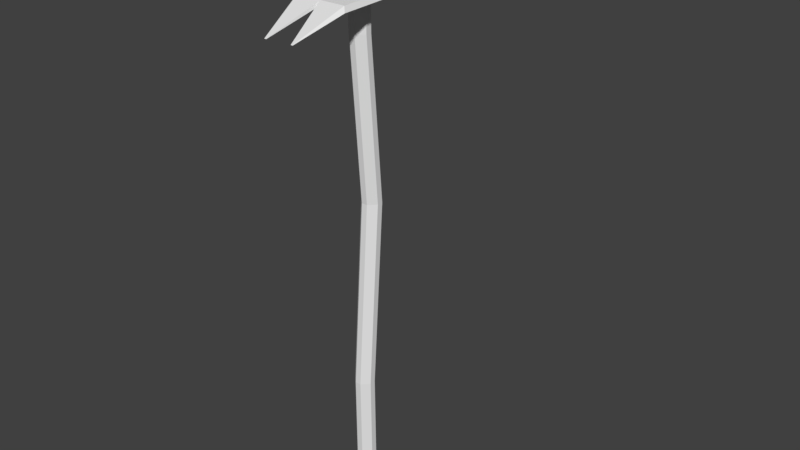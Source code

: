 # Source: Dirty_Old_Hoe.blend  (saved by Blender 2.78.0; exported with 4.5.12 LTS)
import bpy
from mathutils import Matrix  # noqa: F401  (used for matrix-valued properties, if any)

bpy.ops.wm.read_factory_settings(use_empty=True)
scene = bpy.context.scene
scene.name = 'Scene'

# ---- collections
col_collection_1 = bpy.data.collections.new('Collection 1'); scene.collection.children.link(col_collection_1)

# ---- materials (node trees are filled in below, after node groups)
mat_metal = bpy.data.materials.new('Metal')
mat_metal.alpha_threshold = 0.0
mat_metal.roughness = 0.5
mat_wood = bpy.data.materials.new('Wood')
mat_wood.alpha_threshold = 0.0
mat_wood.roughness = 0.5
mat_wood.line_color = (0.0, 0.0, 0.0, 1.0)

# ---- material node trees
mat_metal.use_nodes = True; mat_metal.node_tree.nodes.clear()
_N = mat_metal.node_tree.nodes; _L = mat_metal.node_tree.links
n0 = _N.new('ShaderNodeOutputMaterial'); n0.name = 'Material Output'; n0.location = (300, 300)
n1 = _N.new('ShaderNodeBsdfDiffuse'); n1.name = 'Diffuse BSDF'; n1.location = (10, 300)
_L.new(n1.outputs[0], n0.inputs[0])
n0.is_active_output = True

# ---- world
world_world = bpy.data.worlds.new('World'); scene.world = world_world
world_world.color = (0.05088, 0.05088, 0.05088)
world_world.use_sun_shadow = False
world_world.sun_shadow_jitter_overblur = 0.0
world_world.cycles.sampling_method = 'MANUAL'

# ---- meshes
me_cube_001 = bpy.data.meshes.new('Cube.001')
me_cube_001.from_pydata([(0.2236, 1.378, -0.5673), (0.08199, 1.475, -0.1273), (-0.08199, 1.475, -0.1273), (-0.2236, 1.378, -0.5673), (0.2007, 1.416, -0.5443), (0.07357, 1.489, -0.1357), (-0.07357, 1.489, -0.1357), (-0.2007, 1.416, -0.5443), (0.1621, 1.468, -0.376), (-0.1621, 1.468, -0.376), (0.1454, 1.496, -0.3667), (-0.1454, 1.496, -0.3667), (0.08199, 1.468, 0.1441), (-0.08199, 1.468, 0.1441), (0.07357, 1.482, 0.1357), (-0.07357, 1.482, 0.1357), (1.376e-07, 1.378, -0.5673), (6.578e-08, 1.475, -0.1273), (1.615e-07, 1.416, -0.5443), (3.588e-08, 1.489, -0.1357), (1.136e-07, 1.496, -0.3667), (1.017e-07, 1.468, -0.376), (-1.794e-08, 1.468, 0.1441), (-4.784e-08, 1.482, 0.1357), (-0.03582, 1.417, 0.2756), (-0.04229, 1.417, 0.2756), (-0.04163, 1.418, 0.2749), (-0.03582, 1.418, 0.2749), (0.08199, 1.468, 0.1441), (0.07357, 1.482, 0.1357), (-1.794e-08, 1.468, 0.1441), (-4.784e-08, 1.482, 0.1357), (0.04196, 1.417, 0.271), (0.04136, 1.418, 0.2704), (0.03612, 1.417, 0.271), (0.03612, 1.418, 0.2704)], [], [(21, 17, 2, 9), (20, 11, 6, 19), (8, 10, 5, 1), (17, 1, 12, 22), (9, 11, 7, 3), (18, 16, 3, 7), (2, 6, 11, 9), (0, 4, 10, 8), (18, 7, 11, 20), (16, 21, 9, 3), (23, 15, 26, 27), (19, 6, 15, 23), (6, 2, 13, 15), (1, 5, 14, 12), (5, 19, 23, 14), (22, 12, 28, 30), (0, 8, 21, 16), (4, 18, 20, 10), (4, 0, 16, 18), (2, 17, 22, 13), (10, 20, 19, 5), (8, 1, 17, 21), (24, 27, 26, 25), (22, 23, 27, 24), (15, 13, 25, 26), (13, 22, 24, 25), (29, 31, 35, 33), (12, 14, 29, 28), (23, 22, 30, 31), (14, 23, 31, 29), (32, 33, 35, 34), (28, 29, 33, 32), (31, 30, 34, 35), (30, 28, 32, 34)])
_uv = me_cube_001.uv_layers.new(name='UVMap')
_uv.uv.foreach_set('vector', [0.6082, 0.2034, 0.6082, 0.4517, 0.5338, 0.4517, 0.4613, 0.2034, 0.2027, 0.6468, 0.07091, 0.6468, 0.136, 0.4146, 0.2027, 0.4146, 0.9384, 0.522, 0.9115, 0.5063, 0.9295, 0.2642, 0.9455, 0.2596, 0.6082, 0.4517, 0.6825, 0.4517, 0.6825, 0.7206, 0.6082, 0.7206, 0.8386, 0.203, 0.8109, 0.2168, 0.8745, 0.02892, 0.9115, 0.0, 0.2027, 0.8239, 0.2027, 0.8463, 0.0, 0.8463, 0.02082, 0.8239, 0.8312, 0.4654, 0.8155, 0.4597, 0.8109, 0.2168, 0.8386, 0.203, 1.0, 0.7296, 0.9647, 0.6982, 0.9115, 0.5063, 0.9384, 0.522, 0.2027, 0.8239, 0.02082, 0.8239, 0.07091, 0.6468, 0.2027, 0.6468, 0.6082, 2.995e-08, 0.6082, 0.2034, 0.4613, 0.2034, 0.4054, 0.0, 0.2027, 0.1417, 0.136, 0.1417, 0.165, 0.0006869, 0.1702, 0.0006869, 0.2027, 0.4146, 0.136, 0.4146, 0.136, 0.1417, 0.2027, 0.1417, 0.8155, 0.4597, 0.8312, 0.4654, 0.8713, 0.7282, 0.8556, 0.7225, 0.9455, 0.2596, 0.9295, 0.2642, 0.984, 0.004632, 1.0, 0.0, 0.2694, 0.4146, 0.2027, 0.4146, 0.2027, 0.1417, 0.2694, 0.1417, 0.0, 0.0, 0.0, 0.0, 0.0, 0.0, 0.0, 0.0, 0.8109, 5.99e-08, 0.7551, 0.2034, 0.6082, 0.2034, 0.6082, 2.995e-08, 0.3846, 0.8239, 0.2027, 0.8239, 0.2027, 0.6468, 0.3345, 0.6468, 0.3846, 0.8239, 0.4054, 0.8463, 0.2027, 0.8463, 0.2027, 0.8239, 0.5338, 0.4517, 0.6082, 0.4517, 0.6082, 0.7206, 0.5338, 0.7206, 0.3345, 0.6468, 0.2027, 0.6468, 0.2027, 0.4146, 0.2694, 0.4146, 0.7551, 0.2034, 0.6825, 0.4517, 0.6082, 0.4517, 0.6082, 0.2034, 0.1702, 2.995e-08, 0.1702, 0.0006869, 0.165, 0.0006869, 0.1644, 0.0, 0.5588, 0.8563, 0.5674, 0.8439, 0.5674, 0.999, 0.5667, 1.0, 0.8556, 0.7225, 0.8713, 0.7282, 0.9115, 0.8655, 0.9103, 0.8651, 0.5338, 0.7206, 0.6082, 0.7206, 0.5757, 0.8439, 0.5698, 0.8439, 0.4721, 0.981, 0.4054, 0.981, 0.4382, 0.8445, 0.4429, 0.8445, 0.0, 0.0, 0.0, 0.0, 0.0, 0.0, 0.0, 0.0, 0.0, 0.0, 0.0, 0.0, 0.0, 0.0, 0.0, 0.0, 0.0, 0.0, 0.0, 0.0, 0.0, 0.0, 0.0, 0.0, 0.4435, 0.8439, 0.4429, 0.8445, 0.4382, 0.8445, 0.4382, 0.8439, 0.5464, 0.856, 0.5588, 0.8439, 0.5588, 0.9945, 0.5579, 0.9954, 0.5758, 0.9957, 0.5674, 0.9831, 0.5752, 0.8439, 0.5758, 0.8447, 0.5464, 0.9626, 0.4721, 0.9626, 0.5084, 0.8439, 0.5137, 0.8439])
me_cube_001.materials.append(mat_metal)
me_cube_001.use_remesh_preserve_volume = False
me_cube_001.use_remesh_preserve_attributes = False
me_cube_001.use_mirror_vertex_groups = False
me_cube_001.update()
me_cube = bpy.data.meshes.new('Cube')
me_cube.from_pydata([(0.02878, 0.1094, -0.01631), (0.008621, 0.1094, 0.003851), (-0.02878, 0.1094, -0.01631), (-0.008621, 0.1094, 0.003851), (-0.008621, 0.1094, -0.05371), (-0.02878, 0.1094, -0.03355), (0.008621, 0.1094, -0.05371), (0.02878, 0.1094, -0.03355), (-0.02878, 0.5706, 0.01869), (-0.008621, 0.5706, 0.03886), (-0.008621, 0.6601, 0.03886), (-0.02878, 0.6601, 0.01869), (-0.02878, 0.5706, 0.001453), (-0.02878, 0.6601, 0.001453), (-0.008621, 0.6601, -0.01871), (-0.008621, 0.5706, -0.01871), (0.02878, 0.5706, 0.01869), (0.02878, 0.6601, 0.01869), (0.008621, 0.6601, 0.03886), (0.008621, 0.5706, 0.03886), (0.008621, 0.5706, -0.01871), (0.008621, 0.6601, -0.01871), (0.02878, 0.6601, 0.001453), (0.02878, 0.5706, 0.001453), (0.03911, 0.7163, -0.001639), (0.01171, 0.7163, -0.02903), (0.008621, 0.7907, 0.001453), (0.01171, 0.7163, 0.04918), (0.03911, 0.7163, 0.02179), (0.008621, 0.7907, 0.01869), (-0.01171, 0.7163, -0.02903), (-0.03911, 0.7163, -0.001639), (-0.008621, 0.7907, 0.001453), (-0.01171, 0.7163, 0.04918), (-0.008621, 0.7907, 0.01869), (-0.03911, 0.7163, 0.02179), (-0.02878, -0.7614, 0.001453), (-0.008621, -0.7614, -0.01871), (-0.008621, -0.8062, 0.001453), (-0.02878, -0.7614, 0.01869), (-0.008621, -0.8062, 0.01869), (-0.008621, -0.7614, 0.03886), (0.008621, -0.7614, -0.01871), (0.02878, -0.7614, 0.001453), (0.008621, -0.8062, 0.001453), (0.02878, -0.7614, 0.01869), (0.008621, -0.7614, 0.03886), (0.008621, -0.8062, 0.01869), (0.02878, -0.4304, 0.02207), (-0.008621, -0.4304, 0.04223), (-0.02878, -0.4304, 0.004833), (0.008621, -0.4304, -0.01533), (0.02878, -0.4304, 0.004833), (-0.008621, -0.4304, -0.01533), (-0.02878, -0.4304, 0.02207), (0.008621, -0.4304, 0.04223)], [], [(21, 14, 30, 25), (17, 22, 24, 28), (13, 11, 35, 31), (38, 44, 47, 40), (52, 48, 45, 43), (55, 49, 41, 46), (8, 12, 5, 2), (10, 18, 27, 33), (34, 29, 26, 32), (53, 51, 42, 37), (8, 9, 10, 11), (12, 13, 14, 15), (16, 17, 18, 19), (20, 21, 22, 23), (24, 25, 26), (27, 28, 29), (30, 31, 32), (33, 34, 35), (36, 37, 38), (39, 40, 41), (42, 43, 44), (45, 46, 47), (12, 8, 11, 13), (20, 15, 14, 21), (16, 23, 22, 17), (9, 19, 18, 10), (24, 22, 21, 25), (33, 27, 29, 34), (25, 30, 32, 26), (31, 35, 34, 32), (28, 24, 26, 29), (17, 28, 27, 18), (35, 11, 10, 33), (13, 31, 30, 14), (38, 40, 39, 36), (44, 38, 37, 42), (47, 44, 43, 45), (40, 47, 46, 41), (52, 43, 42, 51), (5, 12, 15, 4), (3, 9, 8, 2), (55, 46, 45, 48), (54, 50, 36, 39), (19, 1, 0, 16), (49, 3, 2, 54), (50, 5, 4, 53), (23, 7, 6, 20), (15, 20, 6, 4), (19, 9, 3, 1), (23, 16, 0, 7), (36, 50, 53, 37), (41, 49, 54, 39), (2, 5, 50, 54), (1, 55, 48, 0), (7, 52, 51, 6), (4, 6, 51, 53), (1, 3, 49, 55), (7, 0, 48, 52)])
_uv = me_cube.uv_layers.new(name='UVMap')
_uv.uv.foreach_set('vector', [0.4594, 0.9153, 0.4914, 0.9169, 0.4757, 0.9527, 0.4322, 0.9505, 0.6794, 0.08041, 0.6473, 0.08192, 0.6214, 0.04641, 0.665, 0.04435, 0.5665, 0.9182, 0.5986, 0.9176, 0.6214, 0.9537, 0.5777, 0.9545, 0.9125, 0.1366, 0.8804, 0.1536, 0.8482, 0.1366, 0.8804, 0.1197, 0.3833, 0.7625, 0.4154, 0.7637, 0.4072, 0.9705, 0.3751, 0.9693, 0.7786, 0.7609, 0.8107, 0.7619, 0.8098, 0.969, 0.7777, 0.968, 0.09995, 0.8616, 0.06785, 0.8623, 0.0, 0.5748, 0.03211, 0.5741, 0.7866, 0.08091, 0.7545, 0.07986, 0.767, 0.04361, 0.8107, 0.04504, 0.8732, 0.04994, 0.9053, 0.03299, 0.9375, 0.04994, 0.9053, 0.06688, 0.5399, 0.2354, 0.5078, 0.2337, 0.5143, 0.02693, 0.5463, 0.02861, 0.09995, 0.8616, 0.1751, 0.8614, 0.1756, 0.9174, 0.1005, 0.9176, 0.5699, 0.8623, 0.5665, 0.9182, 0.4914, 0.9169, 0.4949, 0.861, 0.6809, 0.1363, 0.6794, 0.08041, 0.7545, 0.07986, 0.756, 0.1357, 0.3076, 0.1362, 0.3082, 0.08029, 0.3833, 0.08048, 0.3827, 0.1364, 0.3971, 0.04446, 0.295, 0.0442, 0.3465, 0.0, 0.767, 0.04361, 0.665, 0.04435, 0.7149, 0.0, 0.4757, 0.9527, 0.5777, 0.9545, 0.524, 0.9979, 0.1894, 0.9521, 0.1388, 1.0, 0.08732, 0.9524, 0.6214, 0.0299, 0.5463, 0.02861, 0.5857, 0.0, 0.09226, 0.02739, 0.1296, 0.0, 0.1674, 0.0272, 0.3, 0.9691, 0.3751, 0.9693, 0.3372, 0.9984, 0.7026, 0.9685, 0.7777, 0.968, 0.7409, 0.9977, 0.06785, 0.8623, 0.09995, 0.8616, 0.1005, 0.9176, 0.06836, 0.9183, 0.4628, 0.8594, 0.4949, 0.861, 0.4914, 0.9169, 0.4594, 0.9153, 0.4148, 0.1376, 0.3827, 0.1364, 0.3833, 0.08048, 0.4154, 0.08169, 0.1751, 0.8614, 0.2072, 0.8619, 0.2077, 0.9179, 0.1756, 0.9174, 0.3971, 0.04446, 0.3833, 0.08048, 0.3082, 0.08029, 0.295, 0.0442, 0.8107, 0.02302, 0.8543, 0.0, 0.9053, 0.03299, 0.8732, 0.04994, 1.0, 0.07685, 0.9564, 0.09987, 0.9053, 0.06688, 0.9375, 0.04994, 0.8543, 0.09987, 0.8107, 0.07685, 0.8732, 0.04994, 0.9053, 0.06688, 0.9564, 2.334e-08, 1.0, 0.02302, 0.9375, 0.04994, 0.9053, 0.03299, 0.6794, 0.08041, 0.665, 0.04435, 0.767, 0.04361, 0.7545, 0.07986, 0.08732, 0.9524, 0.1005, 0.9176, 0.1756, 0.9174, 0.1894, 0.9521, 0.5665, 0.9182, 0.5777, 0.9545, 0.4757, 0.9527, 0.4914, 0.9169, 0.9125, 0.1366, 0.8804, 0.1197, 0.9179, 0.09987, 0.95, 0.1168, 0.8804, 0.1536, 0.9125, 0.1366, 0.95, 0.1564, 0.9179, 0.1734, 0.8482, 0.1366, 0.8804, 0.1536, 0.8428, 0.1734, 0.8107, 0.1564, 0.8804, 0.1197, 0.8482, 0.1366, 0.8107, 0.1168, 0.8428, 0.09987, 0.3833, 0.7625, 0.3751, 0.9693, 0.3, 0.9691, 0.3082, 0.7623, 0.5224, 0.5752, 0.5699, 0.8623, 0.4949, 0.861, 0.4474, 0.5739, 0.1072, 0.5739, 0.1751, 0.8614, 0.09995, 0.8616, 0.03211, 0.5741, 0.7786, 0.7609, 0.7777, 0.968, 0.7026, 0.9685, 0.7035, 0.7614, 0.1005, 0.2345, 0.06836, 0.2352, 0.06016, 0.02807, 0.09226, 0.02739, 0.756, 0.1357, 0.6983, 0.427, 0.6233, 0.4275, 0.6809, 0.1363, 0.1756, 0.2344, 0.1072, 0.5739, 0.03211, 0.5741, 0.1005, 0.2345, 0.6149, 0.2366, 0.5224, 0.5752, 0.4474, 0.5739, 0.5399, 0.2354, 0.3827, 0.1364, 0.3149, 0.4224, 0.2398, 0.4222, 0.3076, 0.1362, 0.4949, 0.861, 0.4628, 0.8594, 0.4154, 0.5723, 0.4474, 0.5739, 0.756, 0.1357, 0.7881, 0.1368, 0.7305, 0.428, 0.6983, 0.427, 0.3827, 0.1364, 0.4148, 0.1376, 0.347, 0.4236, 0.3149, 0.4224, 0.6214, 0.0299, 0.6149, 0.2366, 0.5399, 0.2354, 0.5463, 0.02861, 0.1674, 0.0272, 0.1756, 0.2344, 0.1005, 0.2345, 0.09226, 0.02739, 0.03211, 0.5741, 0.0, 0.5748, 0.06836, 0.2352, 0.1005, 0.2345, 0.6983, 0.427, 0.7786, 0.7609, 0.7035, 0.7614, 0.6233, 0.4275, 0.3149, 0.4224, 0.3833, 0.7625, 0.3082, 0.7623, 0.2398, 0.4222, 0.2077, 0.4232, 0.2398, 0.4222, 0.3082, 0.7623, 0.276, 0.7634, 0.1393, 0.5744, 0.1072, 0.5739, 0.1756, 0.2344, 0.2077, 0.2349, 0.3149, 0.4224, 0.347, 0.4236, 0.4154, 0.7637, 0.3833, 0.7625])
me_cube.materials.append(mat_wood)
me_cube.use_remesh_preserve_volume = False
me_cube.use_remesh_preserve_attributes = False
me_cube.use_mirror_vertex_groups = False
me_cube.update()

# ---- objects
ob_head = bpy.data.objects.new('Head', me_cube_001)
ob_handle = bpy.data.objects.new('Handle', me_cube)

# ---- transforms, parenting, visibility, modifiers, constraints
ob_head.location = (0.0, 0.0, 0.0)
ob_head.rotation_euler = (1.571, -0.0, 0.0)
ob_head.lock_rotations_4d = False
ob_head.empty_display_type = 'ARROWS'
ob_head.lineart.crease_threshold = 0.0
ob_handle.location = (9.968e-11, 0.005958, 0.8062)
ob_handle.rotation_euler = (1.571, -0.0, 0.0)
ob_handle.lock_rotations_4d = False
ob_handle.empty_display_type = 'ARROWS'
ob_handle.lineart.crease_threshold = 0.0

# ---- collection membership
col_collection_1.objects.link(ob_head)
col_collection_1.objects.link(ob_handle)

# ---- scene / render settings (as saved in the file)
scene.frame_start = 1; scene.frame_end = 250; scene.frame_set(1)
scene.render.engine = 'CYCLES'
scene.render.resolution_percentage = 50
scene.render.dither_intensity = 0.0
scene.cycles.use_denoising = False
scene.cycles.samples = 128
scene.cycles.sampling_pattern = 'TABULATED_SOBOL'
scene.cycles.light_sampling_threshold = 0.0
scene.cycles.use_adaptive_sampling = False
scene.cycles.use_light_tree = False
scene.cycles.blur_glossy = 0.0
scene.cycles.sample_clamp_indirect = 0.0
scene.view_settings.view_transform = 'Standard'
bpy.context.view_layer.update()

# ---- added for rendering (the .blend has no active camera and no usable light): camera, sun
cam_auto = bpy.data.cameras.new('AutoCamera')
cam_auto.lens = 50.0
cam_auto.sensor_width = 36.0
cam_auto.clip_end = 1000.0
ob_auto_camera = bpy.data.objects.new('AutoCamera', cam_auto)
scene.collection.objects.link(ob_auto_camera)
ob_auto_camera.location = (1.72116, -1.91955, 2.17537)
ob_auto_camera.rotation_euler = (1.09748, -7.21219e-08, 0.694738)
scene.camera = ob_auto_camera
light_auto_sun = bpy.data.lights.new('AutoSun', 'SUN')
light_auto_sun.energy = 3.0
light_auto_sun.angle = 0.0523599
ob_auto_sun = bpy.data.objects.new('AutoSun', light_auto_sun)
scene.collection.objects.link(ob_auto_sun)
ob_auto_sun.rotation_euler = (0.872665, 0.174533, 0.523599)
bpy.context.view_layer.update()
